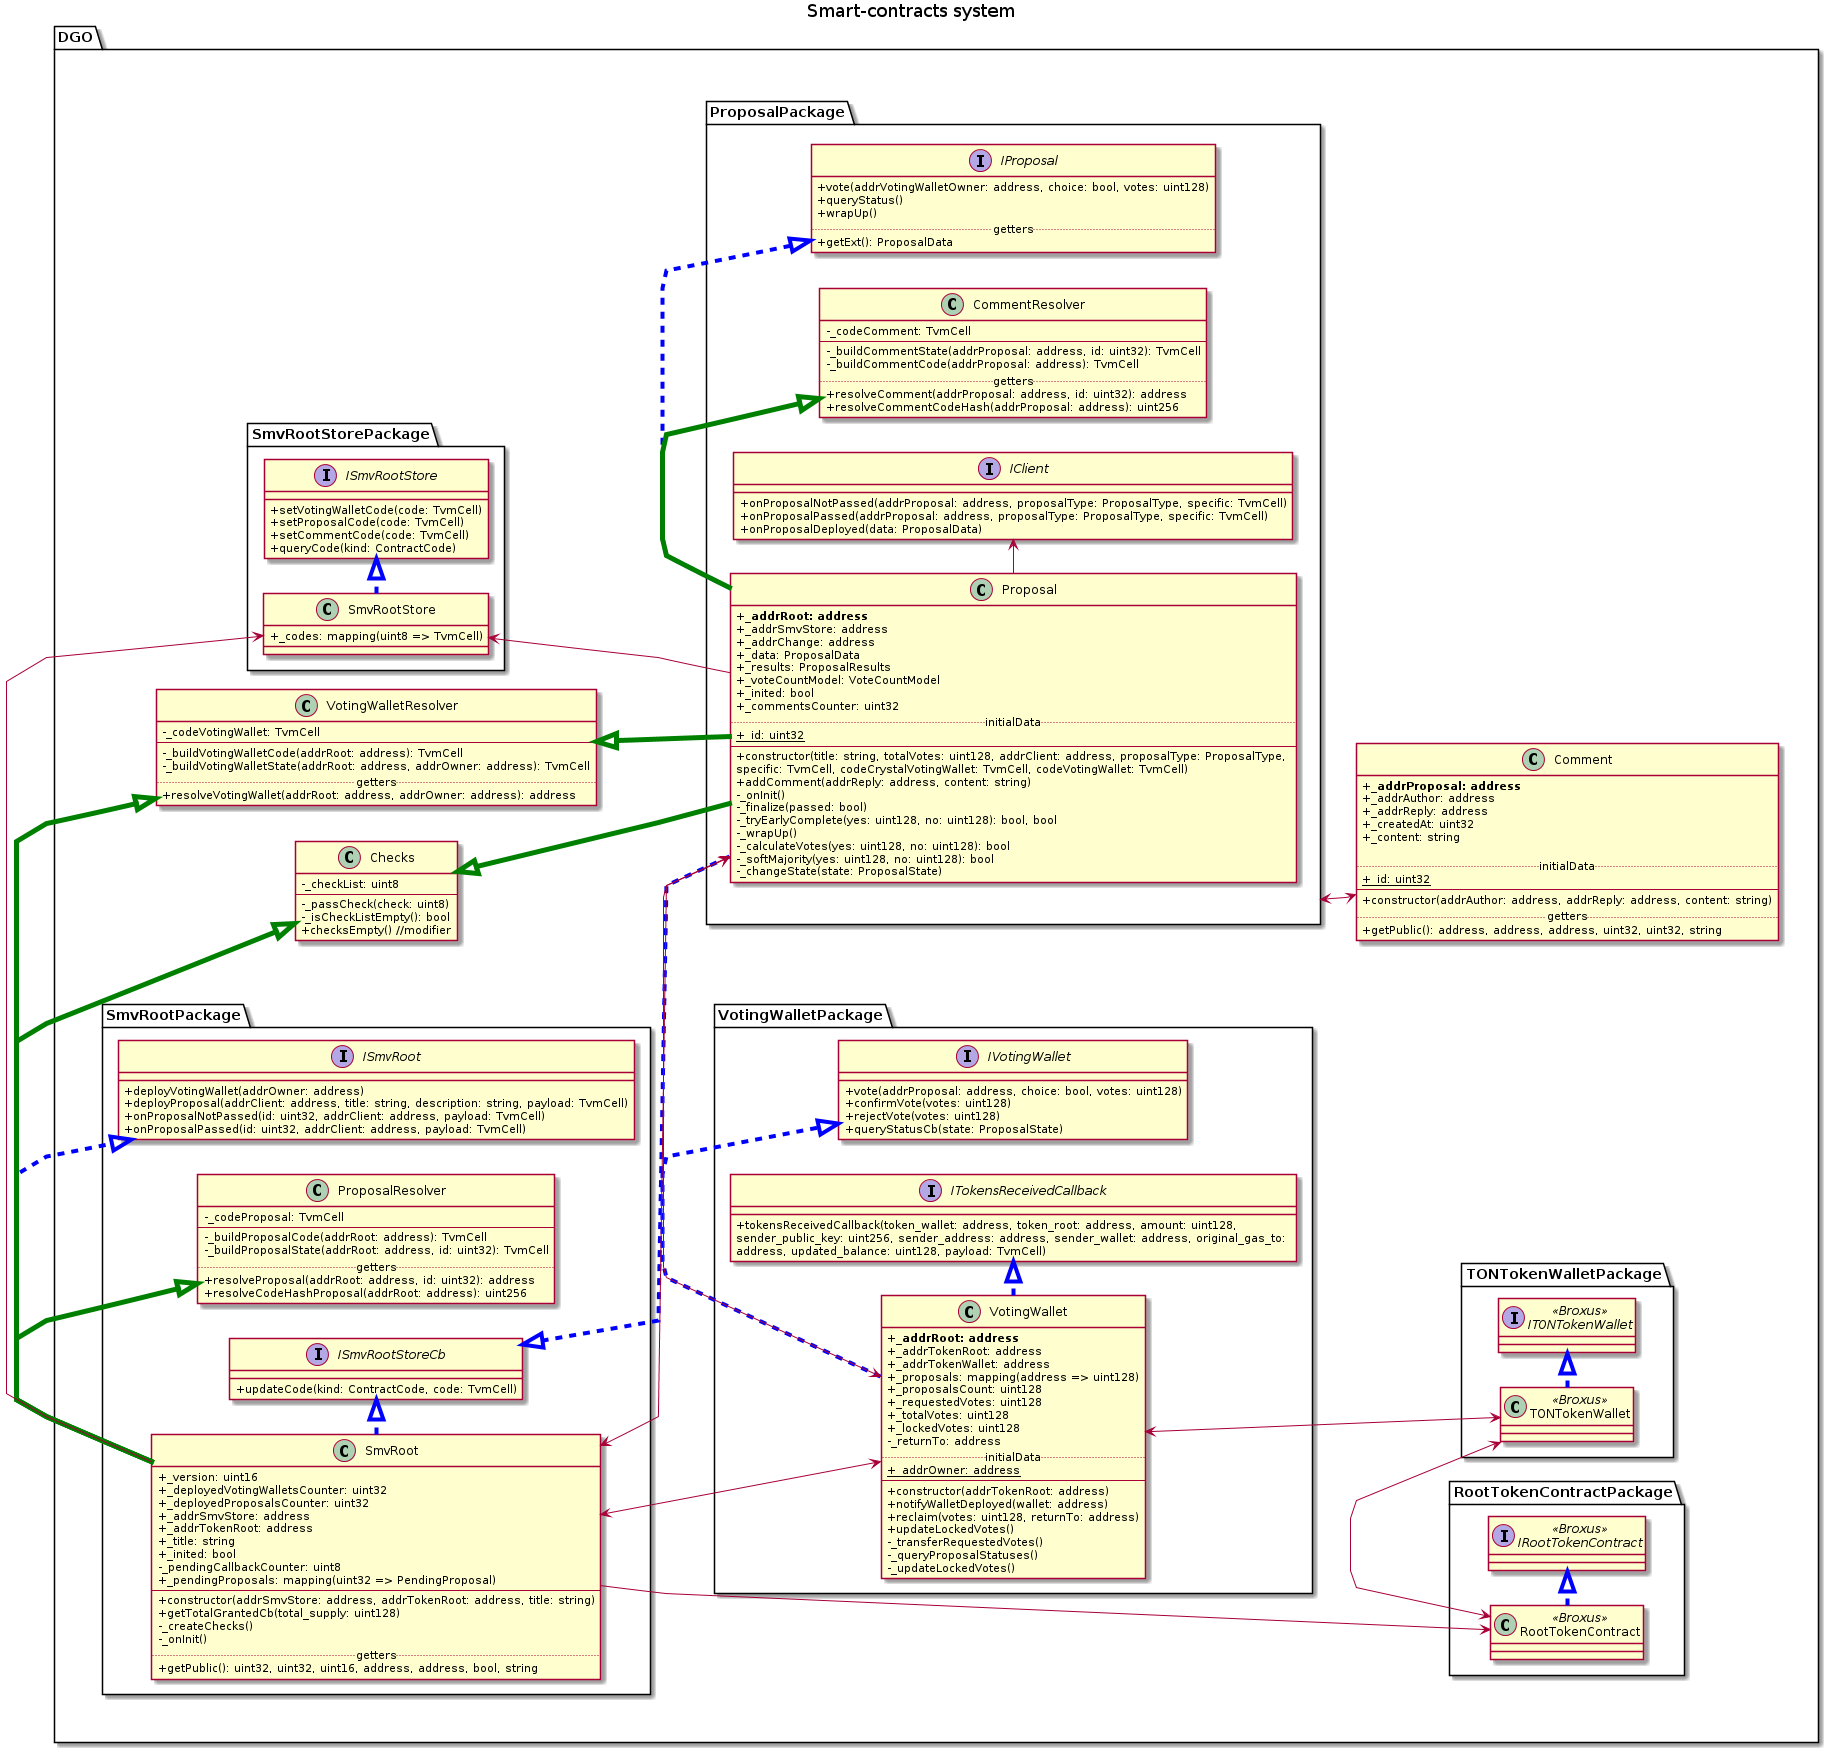

The diagram above was rendered by PlantUML. Its source (embedded in the PNG):
@startuml AllSmc
title Smart-contracts system


' hide circle
skinparam linetype ortho
skinparam linetype polyline
top to bottom direction
left to right direction
skinparam componentStyle uml2


package DGO {

  together {
    !include packages/RootTokenContractPackage.plantuml
    !include smc/RootTokenContract.plantuml
    !include packages/TONTokenWalletPackage.plantuml
    !include smc/TONTokenWallet.plantuml
  }

  together {
    !include smc/Checks.plantuml
    !include packages/SmvRootStorePackage.plantuml
    !include smc/SmvRootStore.plantuml
    !include resolvers/VotingWalletResolver.plantuml
  }

  together {
    !include packages/SmvRootPackage.plantuml
    !include smc/SmvRoot.plantuml
    !include packages/VotingWalletPackage.plantuml
    !include smc/VotingWallet.plantuml
  }

  together {
    !include smc/Comment.plantuml
    !include packages/ProposalPackage.plantuml
    !include smc/Proposal.plantuml
  }

  SmvRootStore <-- SmvRoot
  SmvRootStore <-- Proposal

  SmvRoot <--> Proposal
  SmvRoot <--> VotingWallet
  SmvRoot --> RootTokenContract

  VotingWallet <--> Proposal
  VotingWallet <--> TONTokenWallet

  ProposalPackage <--> Comment

  RootTokenContract <-> TONTokenWallet
}

@enduml